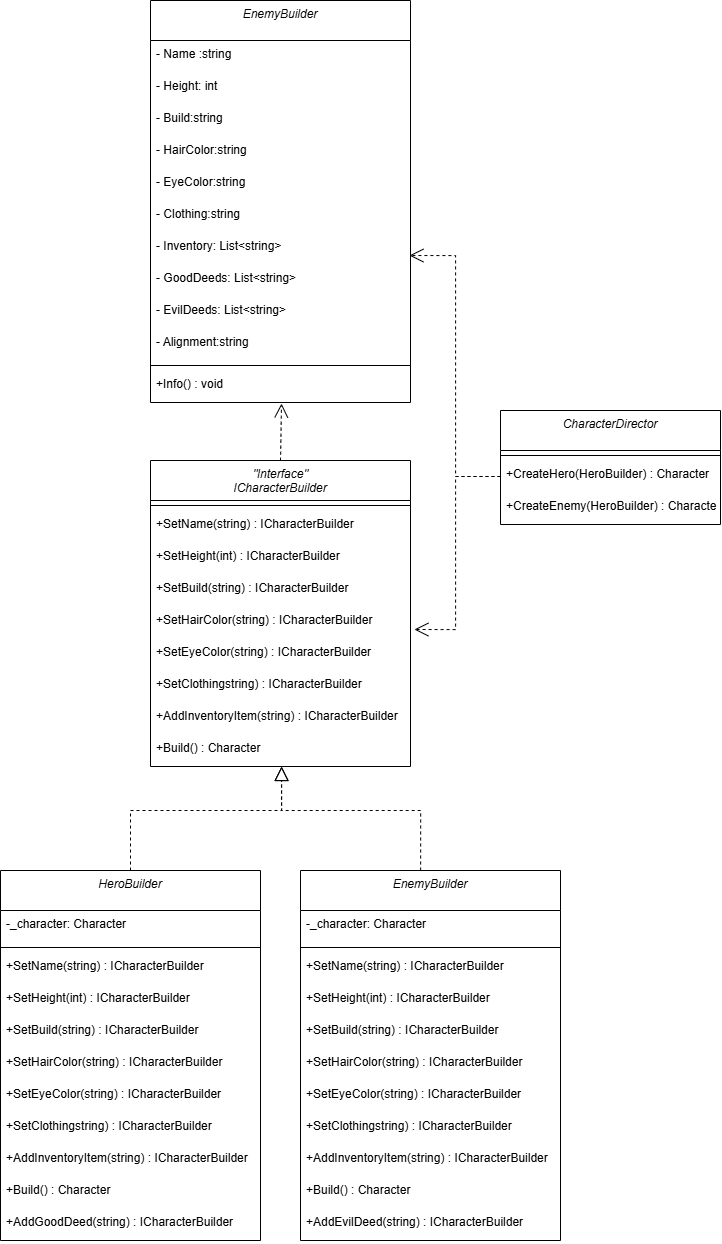

The diagram above was exported from draw.io. Its source (the exported page's mxGraphModel, read from the mxfile embedded in the PNG):
<mxGraphModel dx="1278" dy="2674" grid="1" gridSize="10" guides="1" tooltips="1" connect="1" arrows="1" fold="1" page="1" pageScale="1" pageWidth="827" pageHeight="1169" math="0" shadow="0">
  <root>
    <mxCell id="WIyWlLk6GJQsqaUBKTNV-0" />
    <mxCell id="WIyWlLk6GJQsqaUBKTNV-1" parent="WIyWlLk6GJQsqaUBKTNV-0" />
    <mxCell id="ue43XNnOpZnV_WvrFkoK-0" value="CharacterDirector" style="swimlane;fontStyle=2;align=center;verticalAlign=top;childLayout=stackLayout;horizontal=1;startSize=40;horizontalStack=0;resizeParent=1;resizeLast=0;collapsible=1;marginBottom=0;rounded=0;shadow=0;strokeWidth=1;" vertex="1" parent="WIyWlLk6GJQsqaUBKTNV-1">
      <mxGeometry x="580" y="300" width="220" height="114" as="geometry">
        <mxRectangle x="230" y="140" width="160" height="26" as="alternateBounds" />
      </mxGeometry>
    </mxCell>
    <mxCell id="ue43XNnOpZnV_WvrFkoK-6" value="" style="line;html=1;strokeWidth=1;align=left;verticalAlign=middle;spacingTop=-1;spacingLeft=3;spacingRight=3;rotatable=0;labelPosition=right;points=[];portConstraint=eastwest;" vertex="1" parent="ue43XNnOpZnV_WvrFkoK-0">
      <mxGeometry y="40" width="220" height="10" as="geometry" />
    </mxCell>
    <mxCell id="ue43XNnOpZnV_WvrFkoK-7" value="+CreateHero(HeroBuilder) : Character" style="text;align=left;verticalAlign=top;spacingLeft=4;spacingRight=4;overflow=hidden;rotatable=0;points=[[0,0.5],[1,0.5]];portConstraint=eastwest;" vertex="1" parent="ue43XNnOpZnV_WvrFkoK-0">
      <mxGeometry y="50" width="220" height="32" as="geometry" />
    </mxCell>
    <mxCell id="ue43XNnOpZnV_WvrFkoK-9" value="+CreateEnemy(HeroBuilder) : Character" style="text;align=left;verticalAlign=top;spacingLeft=4;spacingRight=4;overflow=hidden;rotatable=0;points=[[0,0.5],[1,0.5]];portConstraint=eastwest;" vertex="1" parent="ue43XNnOpZnV_WvrFkoK-0">
      <mxGeometry y="82" width="220" height="32" as="geometry" />
    </mxCell>
    <mxCell id="ue43XNnOpZnV_WvrFkoK-10" value="&quot;Interface&quot;&#10;ICharacterBuilder" style="swimlane;fontStyle=2;align=center;verticalAlign=top;childLayout=stackLayout;horizontal=1;startSize=40;horizontalStack=0;resizeParent=1;resizeLast=0;collapsible=1;marginBottom=0;rounded=0;shadow=0;strokeWidth=1;" vertex="1" parent="WIyWlLk6GJQsqaUBKTNV-1">
      <mxGeometry x="230" y="350" width="260" height="306" as="geometry">
        <mxRectangle x="230" y="140" width="160" height="26" as="alternateBounds" />
      </mxGeometry>
    </mxCell>
    <mxCell id="ue43XNnOpZnV_WvrFkoK-11" value="" style="line;html=1;strokeWidth=1;align=left;verticalAlign=middle;spacingTop=-1;spacingLeft=3;spacingRight=3;rotatable=0;labelPosition=right;points=[];portConstraint=eastwest;" vertex="1" parent="ue43XNnOpZnV_WvrFkoK-10">
      <mxGeometry y="40" width="260" height="10" as="geometry" />
    </mxCell>
    <mxCell id="ue43XNnOpZnV_WvrFkoK-12" value="+SetName(string) : ICharacterBuilder " style="text;align=left;verticalAlign=top;spacingLeft=4;spacingRight=4;overflow=hidden;rotatable=0;points=[[0,0.5],[1,0.5]];portConstraint=eastwest;" vertex="1" parent="ue43XNnOpZnV_WvrFkoK-10">
      <mxGeometry y="50" width="260" height="32" as="geometry" />
    </mxCell>
    <mxCell id="ue43XNnOpZnV_WvrFkoK-14" value="+SetHeight(int) : ICharacterBuilder " style="text;align=left;verticalAlign=top;spacingLeft=4;spacingRight=4;overflow=hidden;rotatable=0;points=[[0,0.5],[1,0.5]];portConstraint=eastwest;" vertex="1" parent="ue43XNnOpZnV_WvrFkoK-10">
      <mxGeometry y="82" width="260" height="32" as="geometry" />
    </mxCell>
    <mxCell id="ue43XNnOpZnV_WvrFkoK-19" value="+SetBuild(string) : ICharacterBuilder " style="text;align=left;verticalAlign=top;spacingLeft=4;spacingRight=4;overflow=hidden;rotatable=0;points=[[0,0.5],[1,0.5]];portConstraint=eastwest;" vertex="1" parent="ue43XNnOpZnV_WvrFkoK-10">
      <mxGeometry y="114" width="260" height="32" as="geometry" />
    </mxCell>
    <mxCell id="ue43XNnOpZnV_WvrFkoK-18" value="+SetHairColor(string) : ICharacterBuilder " style="text;align=left;verticalAlign=top;spacingLeft=4;spacingRight=4;overflow=hidden;rotatable=0;points=[[0,0.5],[1,0.5]];portConstraint=eastwest;" vertex="1" parent="ue43XNnOpZnV_WvrFkoK-10">
      <mxGeometry y="146" width="260" height="32" as="geometry" />
    </mxCell>
    <mxCell id="ue43XNnOpZnV_WvrFkoK-17" value="+SetEyeColor(string) : ICharacterBuilder " style="text;align=left;verticalAlign=top;spacingLeft=4;spacingRight=4;overflow=hidden;rotatable=0;points=[[0,0.5],[1,0.5]];portConstraint=eastwest;" vertex="1" parent="ue43XNnOpZnV_WvrFkoK-10">
      <mxGeometry y="178" width="260" height="32" as="geometry" />
    </mxCell>
    <mxCell id="ue43XNnOpZnV_WvrFkoK-15" value="+SetClothingstring) : ICharacterBuilder " style="text;align=left;verticalAlign=top;spacingLeft=4;spacingRight=4;overflow=hidden;rotatable=0;points=[[0,0.5],[1,0.5]];portConstraint=eastwest;" vertex="1" parent="ue43XNnOpZnV_WvrFkoK-10">
      <mxGeometry y="210" width="260" height="32" as="geometry" />
    </mxCell>
    <mxCell id="ue43XNnOpZnV_WvrFkoK-20" value="+AddInventoryItem(string) : ICharacterBuilder " style="text;align=left;verticalAlign=top;spacingLeft=4;spacingRight=4;overflow=hidden;rotatable=0;points=[[0,0.5],[1,0.5]];portConstraint=eastwest;" vertex="1" parent="ue43XNnOpZnV_WvrFkoK-10">
      <mxGeometry y="242" width="260" height="32" as="geometry" />
    </mxCell>
    <mxCell id="ue43XNnOpZnV_WvrFkoK-16" value="+Build() : Character" style="text;align=left;verticalAlign=top;spacingLeft=4;spacingRight=4;overflow=hidden;rotatable=0;points=[[0,0.5],[1,0.5]];portConstraint=eastwest;" vertex="1" parent="ue43XNnOpZnV_WvrFkoK-10">
      <mxGeometry y="274" width="260" height="32" as="geometry" />
    </mxCell>
    <mxCell id="ue43XNnOpZnV_WvrFkoK-21" value="HeroBuilder" style="swimlane;fontStyle=2;align=center;verticalAlign=top;childLayout=stackLayout;horizontal=1;startSize=40;horizontalStack=0;resizeParent=1;resizeLast=0;collapsible=1;marginBottom=0;rounded=0;shadow=0;strokeWidth=1;" vertex="1" parent="WIyWlLk6GJQsqaUBKTNV-1">
      <mxGeometry x="80" y="760" width="260" height="370" as="geometry">
        <mxRectangle x="230" y="140" width="160" height="26" as="alternateBounds" />
      </mxGeometry>
    </mxCell>
    <mxCell id="ue43XNnOpZnV_WvrFkoK-23" value="-_character: Character" style="text;align=left;verticalAlign=top;spacingLeft=4;spacingRight=4;overflow=hidden;rotatable=0;points=[[0,0.5],[1,0.5]];portConstraint=eastwest;" vertex="1" parent="ue43XNnOpZnV_WvrFkoK-21">
      <mxGeometry y="40" width="260" height="32" as="geometry" />
    </mxCell>
    <mxCell id="ue43XNnOpZnV_WvrFkoK-22" value="" style="line;html=1;strokeWidth=1;align=left;verticalAlign=middle;spacingTop=-1;spacingLeft=3;spacingRight=3;rotatable=0;labelPosition=right;points=[];portConstraint=eastwest;" vertex="1" parent="ue43XNnOpZnV_WvrFkoK-21">
      <mxGeometry y="72" width="260" height="10" as="geometry" />
    </mxCell>
    <mxCell id="ue43XNnOpZnV_WvrFkoK-31" value="+SetName(string) : ICharacterBuilder " style="text;align=left;verticalAlign=top;spacingLeft=4;spacingRight=4;overflow=hidden;rotatable=0;points=[[0,0.5],[1,0.5]];portConstraint=eastwest;" vertex="1" parent="ue43XNnOpZnV_WvrFkoK-21">
      <mxGeometry y="82" width="260" height="32" as="geometry" />
    </mxCell>
    <mxCell id="ue43XNnOpZnV_WvrFkoK-24" value="+SetHeight(int) : ICharacterBuilder " style="text;align=left;verticalAlign=top;spacingLeft=4;spacingRight=4;overflow=hidden;rotatable=0;points=[[0,0.5],[1,0.5]];portConstraint=eastwest;" vertex="1" parent="ue43XNnOpZnV_WvrFkoK-21">
      <mxGeometry y="114" width="260" height="32" as="geometry" />
    </mxCell>
    <mxCell id="ue43XNnOpZnV_WvrFkoK-25" value="+SetBuild(string) : ICharacterBuilder " style="text;align=left;verticalAlign=top;spacingLeft=4;spacingRight=4;overflow=hidden;rotatable=0;points=[[0,0.5],[1,0.5]];portConstraint=eastwest;" vertex="1" parent="ue43XNnOpZnV_WvrFkoK-21">
      <mxGeometry y="146" width="260" height="32" as="geometry" />
    </mxCell>
    <mxCell id="ue43XNnOpZnV_WvrFkoK-26" value="+SetHairColor(string) : ICharacterBuilder " style="text;align=left;verticalAlign=top;spacingLeft=4;spacingRight=4;overflow=hidden;rotatable=0;points=[[0,0.5],[1,0.5]];portConstraint=eastwest;" vertex="1" parent="ue43XNnOpZnV_WvrFkoK-21">
      <mxGeometry y="178" width="260" height="32" as="geometry" />
    </mxCell>
    <mxCell id="ue43XNnOpZnV_WvrFkoK-27" value="+SetEyeColor(string) : ICharacterBuilder " style="text;align=left;verticalAlign=top;spacingLeft=4;spacingRight=4;overflow=hidden;rotatable=0;points=[[0,0.5],[1,0.5]];portConstraint=eastwest;" vertex="1" parent="ue43XNnOpZnV_WvrFkoK-21">
      <mxGeometry y="210" width="260" height="32" as="geometry" />
    </mxCell>
    <mxCell id="ue43XNnOpZnV_WvrFkoK-28" value="+SetClothingstring) : ICharacterBuilder " style="text;align=left;verticalAlign=top;spacingLeft=4;spacingRight=4;overflow=hidden;rotatable=0;points=[[0,0.5],[1,0.5]];portConstraint=eastwest;" vertex="1" parent="ue43XNnOpZnV_WvrFkoK-21">
      <mxGeometry y="242" width="260" height="32" as="geometry" />
    </mxCell>
    <mxCell id="ue43XNnOpZnV_WvrFkoK-29" value="+AddInventoryItem(string) : ICharacterBuilder " style="text;align=left;verticalAlign=top;spacingLeft=4;spacingRight=4;overflow=hidden;rotatable=0;points=[[0,0.5],[1,0.5]];portConstraint=eastwest;" vertex="1" parent="ue43XNnOpZnV_WvrFkoK-21">
      <mxGeometry y="274" width="260" height="32" as="geometry" />
    </mxCell>
    <mxCell id="ue43XNnOpZnV_WvrFkoK-30" value="+Build() : Character" style="text;align=left;verticalAlign=top;spacingLeft=4;spacingRight=4;overflow=hidden;rotatable=0;points=[[0,0.5],[1,0.5]];portConstraint=eastwest;" vertex="1" parent="ue43XNnOpZnV_WvrFkoK-21">
      <mxGeometry y="306" width="260" height="32" as="geometry" />
    </mxCell>
    <mxCell id="ue43XNnOpZnV_WvrFkoK-32" value="+AddGoodDeed(string) : ICharacterBuilder " style="text;align=left;verticalAlign=top;spacingLeft=4;spacingRight=4;overflow=hidden;rotatable=0;points=[[0,0.5],[1,0.5]];portConstraint=eastwest;" vertex="1" parent="ue43XNnOpZnV_WvrFkoK-21">
      <mxGeometry y="338" width="260" height="32" as="geometry" />
    </mxCell>
    <mxCell id="ue43XNnOpZnV_WvrFkoK-34" value="EnemyBuilder" style="swimlane;fontStyle=2;align=center;verticalAlign=top;childLayout=stackLayout;horizontal=1;startSize=40;horizontalStack=0;resizeParent=1;resizeLast=0;collapsible=1;marginBottom=0;rounded=0;shadow=0;strokeWidth=1;" vertex="1" parent="WIyWlLk6GJQsqaUBKTNV-1">
      <mxGeometry x="380" y="760" width="260" height="370" as="geometry">
        <mxRectangle x="230" y="140" width="160" height="26" as="alternateBounds" />
      </mxGeometry>
    </mxCell>
    <mxCell id="ue43XNnOpZnV_WvrFkoK-35" value="-_character: Character" style="text;align=left;verticalAlign=top;spacingLeft=4;spacingRight=4;overflow=hidden;rotatable=0;points=[[0,0.5],[1,0.5]];portConstraint=eastwest;" vertex="1" parent="ue43XNnOpZnV_WvrFkoK-34">
      <mxGeometry y="40" width="260" height="32" as="geometry" />
    </mxCell>
    <mxCell id="ue43XNnOpZnV_WvrFkoK-36" value="" style="line;html=1;strokeWidth=1;align=left;verticalAlign=middle;spacingTop=-1;spacingLeft=3;spacingRight=3;rotatable=0;labelPosition=right;points=[];portConstraint=eastwest;" vertex="1" parent="ue43XNnOpZnV_WvrFkoK-34">
      <mxGeometry y="72" width="260" height="10" as="geometry" />
    </mxCell>
    <mxCell id="ue43XNnOpZnV_WvrFkoK-37" value="+SetName(string) : ICharacterBuilder " style="text;align=left;verticalAlign=top;spacingLeft=4;spacingRight=4;overflow=hidden;rotatable=0;points=[[0,0.5],[1,0.5]];portConstraint=eastwest;" vertex="1" parent="ue43XNnOpZnV_WvrFkoK-34">
      <mxGeometry y="82" width="260" height="32" as="geometry" />
    </mxCell>
    <mxCell id="ue43XNnOpZnV_WvrFkoK-38" value="+SetHeight(int) : ICharacterBuilder " style="text;align=left;verticalAlign=top;spacingLeft=4;spacingRight=4;overflow=hidden;rotatable=0;points=[[0,0.5],[1,0.5]];portConstraint=eastwest;" vertex="1" parent="ue43XNnOpZnV_WvrFkoK-34">
      <mxGeometry y="114" width="260" height="32" as="geometry" />
    </mxCell>
    <mxCell id="ue43XNnOpZnV_WvrFkoK-39" value="+SetBuild(string) : ICharacterBuilder " style="text;align=left;verticalAlign=top;spacingLeft=4;spacingRight=4;overflow=hidden;rotatable=0;points=[[0,0.5],[1,0.5]];portConstraint=eastwest;" vertex="1" parent="ue43XNnOpZnV_WvrFkoK-34">
      <mxGeometry y="146" width="260" height="32" as="geometry" />
    </mxCell>
    <mxCell id="ue43XNnOpZnV_WvrFkoK-40" value="+SetHairColor(string) : ICharacterBuilder " style="text;align=left;verticalAlign=top;spacingLeft=4;spacingRight=4;overflow=hidden;rotatable=0;points=[[0,0.5],[1,0.5]];portConstraint=eastwest;" vertex="1" parent="ue43XNnOpZnV_WvrFkoK-34">
      <mxGeometry y="178" width="260" height="32" as="geometry" />
    </mxCell>
    <mxCell id="ue43XNnOpZnV_WvrFkoK-41" value="+SetEyeColor(string) : ICharacterBuilder " style="text;align=left;verticalAlign=top;spacingLeft=4;spacingRight=4;overflow=hidden;rotatable=0;points=[[0,0.5],[1,0.5]];portConstraint=eastwest;" vertex="1" parent="ue43XNnOpZnV_WvrFkoK-34">
      <mxGeometry y="210" width="260" height="32" as="geometry" />
    </mxCell>
    <mxCell id="ue43XNnOpZnV_WvrFkoK-42" value="+SetClothingstring) : ICharacterBuilder " style="text;align=left;verticalAlign=top;spacingLeft=4;spacingRight=4;overflow=hidden;rotatable=0;points=[[0,0.5],[1,0.5]];portConstraint=eastwest;" vertex="1" parent="ue43XNnOpZnV_WvrFkoK-34">
      <mxGeometry y="242" width="260" height="32" as="geometry" />
    </mxCell>
    <mxCell id="ue43XNnOpZnV_WvrFkoK-43" value="+AddInventoryItem(string) : ICharacterBuilder " style="text;align=left;verticalAlign=top;spacingLeft=4;spacingRight=4;overflow=hidden;rotatable=0;points=[[0,0.5],[1,0.5]];portConstraint=eastwest;" vertex="1" parent="ue43XNnOpZnV_WvrFkoK-34">
      <mxGeometry y="274" width="260" height="32" as="geometry" />
    </mxCell>
    <mxCell id="ue43XNnOpZnV_WvrFkoK-44" value="+Build() : Character" style="text;align=left;verticalAlign=top;spacingLeft=4;spacingRight=4;overflow=hidden;rotatable=0;points=[[0,0.5],[1,0.5]];portConstraint=eastwest;" vertex="1" parent="ue43XNnOpZnV_WvrFkoK-34">
      <mxGeometry y="306" width="260" height="32" as="geometry" />
    </mxCell>
    <mxCell id="ue43XNnOpZnV_WvrFkoK-45" value="+AddEvilDeed(string) : ICharacterBuilder " style="text;align=left;verticalAlign=top;spacingLeft=4;spacingRight=4;overflow=hidden;rotatable=0;points=[[0,0.5],[1,0.5]];portConstraint=eastwest;" vertex="1" parent="ue43XNnOpZnV_WvrFkoK-34">
      <mxGeometry y="338" width="260" height="32" as="geometry" />
    </mxCell>
    <mxCell id="ue43XNnOpZnV_WvrFkoK-46" value="EnemyBuilder" style="swimlane;fontStyle=2;align=center;verticalAlign=top;childLayout=stackLayout;horizontal=1;startSize=40;horizontalStack=0;resizeParent=1;resizeLast=0;collapsible=1;marginBottom=0;rounded=0;shadow=0;strokeWidth=1;" vertex="1" parent="WIyWlLk6GJQsqaUBKTNV-1">
      <mxGeometry x="230" y="-110" width="260" height="402" as="geometry">
        <mxRectangle x="230" y="140" width="160" height="26" as="alternateBounds" />
      </mxGeometry>
    </mxCell>
    <mxCell id="ue43XNnOpZnV_WvrFkoK-67" value="- Name :string " style="text;align=left;verticalAlign=top;spacingLeft=4;spacingRight=4;overflow=hidden;rotatable=0;points=[[0,0.5],[1,0.5]];portConstraint=eastwest;" vertex="1" parent="ue43XNnOpZnV_WvrFkoK-46">
      <mxGeometry y="40" width="260" height="32" as="geometry" />
    </mxCell>
    <mxCell id="ue43XNnOpZnV_WvrFkoK-72" value="- Height: int" style="text;align=left;verticalAlign=top;spacingLeft=4;spacingRight=4;overflow=hidden;rotatable=0;points=[[0,0.5],[1,0.5]];portConstraint=eastwest;" vertex="1" parent="ue43XNnOpZnV_WvrFkoK-46">
      <mxGeometry y="72" width="260" height="32" as="geometry" />
    </mxCell>
    <mxCell id="ue43XNnOpZnV_WvrFkoK-70" value="- Build:string " style="text;align=left;verticalAlign=top;spacingLeft=4;spacingRight=4;overflow=hidden;rotatable=0;points=[[0,0.5],[1,0.5]];portConstraint=eastwest;" vertex="1" parent="ue43XNnOpZnV_WvrFkoK-46">
      <mxGeometry y="104" width="260" height="32" as="geometry" />
    </mxCell>
    <mxCell id="ue43XNnOpZnV_WvrFkoK-71" value="- HairColor:string " style="text;align=left;verticalAlign=top;spacingLeft=4;spacingRight=4;overflow=hidden;rotatable=0;points=[[0,0.5],[1,0.5]];portConstraint=eastwest;" vertex="1" parent="ue43XNnOpZnV_WvrFkoK-46">
      <mxGeometry y="136" width="260" height="32" as="geometry" />
    </mxCell>
    <mxCell id="ue43XNnOpZnV_WvrFkoK-73" value="- EyeColor:string " style="text;align=left;verticalAlign=top;spacingLeft=4;spacingRight=4;overflow=hidden;rotatable=0;points=[[0,0.5],[1,0.5]];portConstraint=eastwest;" vertex="1" parent="ue43XNnOpZnV_WvrFkoK-46">
      <mxGeometry y="168" width="260" height="32" as="geometry" />
    </mxCell>
    <mxCell id="ue43XNnOpZnV_WvrFkoK-69" value="- Clothing:string " style="text;align=left;verticalAlign=top;spacingLeft=4;spacingRight=4;overflow=hidden;rotatable=0;points=[[0,0.5],[1,0.5]];portConstraint=eastwest;" vertex="1" parent="ue43XNnOpZnV_WvrFkoK-46">
      <mxGeometry y="200" width="260" height="32" as="geometry" />
    </mxCell>
    <mxCell id="ue43XNnOpZnV_WvrFkoK-68" value="- Inventory: List&lt;string&gt;" style="text;align=left;verticalAlign=top;spacingLeft=4;spacingRight=4;overflow=hidden;rotatable=0;points=[[0,0.5],[1,0.5]];portConstraint=eastwest;" vertex="1" parent="ue43XNnOpZnV_WvrFkoK-46">
      <mxGeometry y="232" width="260" height="32" as="geometry" />
    </mxCell>
    <mxCell id="ue43XNnOpZnV_WvrFkoK-74" value="- GoodDeeds: List&lt;string&gt;" style="text;align=left;verticalAlign=top;spacingLeft=4;spacingRight=4;overflow=hidden;rotatable=0;points=[[0,0.5],[1,0.5]];portConstraint=eastwest;" vertex="1" parent="ue43XNnOpZnV_WvrFkoK-46">
      <mxGeometry y="264" width="260" height="32" as="geometry" />
    </mxCell>
    <mxCell id="ue43XNnOpZnV_WvrFkoK-75" value="- EvilDeeds: List&lt;string&gt;" style="text;align=left;verticalAlign=top;spacingLeft=4;spacingRight=4;overflow=hidden;rotatable=0;points=[[0,0.5],[1,0.5]];portConstraint=eastwest;" vertex="1" parent="ue43XNnOpZnV_WvrFkoK-46">
      <mxGeometry y="296" width="260" height="32" as="geometry" />
    </mxCell>
    <mxCell id="ue43XNnOpZnV_WvrFkoK-76" value="- Alignment:string " style="text;align=left;verticalAlign=top;spacingLeft=4;spacingRight=4;overflow=hidden;rotatable=0;points=[[0,0.5],[1,0.5]];portConstraint=eastwest;" vertex="1" parent="ue43XNnOpZnV_WvrFkoK-46">
      <mxGeometry y="328" width="260" height="32" as="geometry" />
    </mxCell>
    <mxCell id="ue43XNnOpZnV_WvrFkoK-48" value="" style="line;html=1;strokeWidth=1;align=left;verticalAlign=middle;spacingTop=-1;spacingLeft=3;spacingRight=3;rotatable=0;labelPosition=right;points=[];portConstraint=eastwest;" vertex="1" parent="ue43XNnOpZnV_WvrFkoK-46">
      <mxGeometry y="360" width="260" height="10" as="geometry" />
    </mxCell>
    <mxCell id="ue43XNnOpZnV_WvrFkoK-56" value="+Info() : void" style="text;align=left;verticalAlign=top;spacingLeft=4;spacingRight=4;overflow=hidden;rotatable=0;points=[[0,0.5],[1,0.5]];portConstraint=eastwest;" vertex="1" parent="ue43XNnOpZnV_WvrFkoK-46">
      <mxGeometry y="370" width="260" height="32" as="geometry" />
    </mxCell>
    <mxCell id="ue43XNnOpZnV_WvrFkoK-78" value="" style="endArrow=block;dashed=1;endFill=0;endSize=12;html=1;rounded=0;fontSize=12;edgeStyle=orthogonalEdgeStyle;exitX=0.462;exitY=0;exitDx=0;exitDy=0;exitPerimeter=0;" edge="1" parent="WIyWlLk6GJQsqaUBKTNV-1" source="ue43XNnOpZnV_WvrFkoK-34" target="ue43XNnOpZnV_WvrFkoK-16">
      <mxGeometry width="160" relative="1" as="geometry">
        <mxPoint x="670" y="600" as="sourcePoint" />
        <mxPoint x="830" y="600" as="targetPoint" />
        <Array as="points">
          <mxPoint x="500" y="700" />
          <mxPoint x="361" y="700" />
        </Array>
      </mxGeometry>
    </mxCell>
    <mxCell id="ue43XNnOpZnV_WvrFkoK-79" value="" style="endArrow=block;dashed=1;endFill=0;endSize=12;html=1;rounded=0;fontSize=12;edgeStyle=orthogonalEdgeStyle;exitX=0.5;exitY=0;exitDx=0;exitDy=0;entryX=0.504;entryY=1;entryDx=0;entryDy=0;entryPerimeter=0;" edge="1" parent="WIyWlLk6GJQsqaUBKTNV-1" source="ue43XNnOpZnV_WvrFkoK-21" target="ue43XNnOpZnV_WvrFkoK-16">
      <mxGeometry width="160" relative="1" as="geometry">
        <mxPoint x="600" y="660" as="sourcePoint" />
        <mxPoint x="830" y="610" as="targetPoint" />
        <Array as="points">
          <mxPoint x="210" y="700" />
          <mxPoint x="361" y="700" />
        </Array>
      </mxGeometry>
    </mxCell>
    <mxCell id="ue43XNnOpZnV_WvrFkoK-81" value="" style="endArrow=open;endSize=12;dashed=1;html=1;rounded=0;fontSize=12;edgeStyle=orthogonalEdgeStyle;exitX=0;exitY=0.5;exitDx=0;exitDy=0;entryX=1.015;entryY=0.719;entryDx=0;entryDy=0;entryPerimeter=0;" edge="1" parent="WIyWlLk6GJQsqaUBKTNV-1" source="ue43XNnOpZnV_WvrFkoK-7" target="ue43XNnOpZnV_WvrFkoK-18">
      <mxGeometry width="160" relative="1" as="geometry">
        <mxPoint x="540" y="656" as="sourcePoint" />
        <mxPoint x="700" y="656" as="targetPoint" />
      </mxGeometry>
    </mxCell>
    <mxCell id="ue43XNnOpZnV_WvrFkoK-82" value="" style="endArrow=open;endSize=12;dashed=1;html=1;rounded=0;fontSize=12;edgeStyle=orthogonalEdgeStyle;exitX=0;exitY=0.5;exitDx=0;exitDy=0;entryX=0.996;entryY=0.719;entryDx=0;entryDy=0;entryPerimeter=0;" edge="1" parent="WIyWlLk6GJQsqaUBKTNV-1" source="ue43XNnOpZnV_WvrFkoK-7" target="ue43XNnOpZnV_WvrFkoK-68">
      <mxGeometry width="160" relative="1" as="geometry">
        <mxPoint x="686" y="450" as="sourcePoint" />
        <mxPoint x="600" y="603" as="targetPoint" />
      </mxGeometry>
    </mxCell>
    <mxCell id="ue43XNnOpZnV_WvrFkoK-83" value="" style="endArrow=open;endSize=12;dashed=1;html=1;rounded=0;fontSize=12;curved=1;exitX=0.5;exitY=0;exitDx=0;exitDy=0;entryX=0.504;entryY=1.031;entryDx=0;entryDy=0;entryPerimeter=0;" edge="1" parent="WIyWlLk6GJQsqaUBKTNV-1" source="ue43XNnOpZnV_WvrFkoK-10" target="ue43XNnOpZnV_WvrFkoK-56">
      <mxGeometry width="160" relative="1" as="geometry">
        <mxPoint x="540" y="530" as="sourcePoint" />
        <mxPoint x="700" y="530" as="targetPoint" />
      </mxGeometry>
    </mxCell>
  </root>
</mxGraphModel>